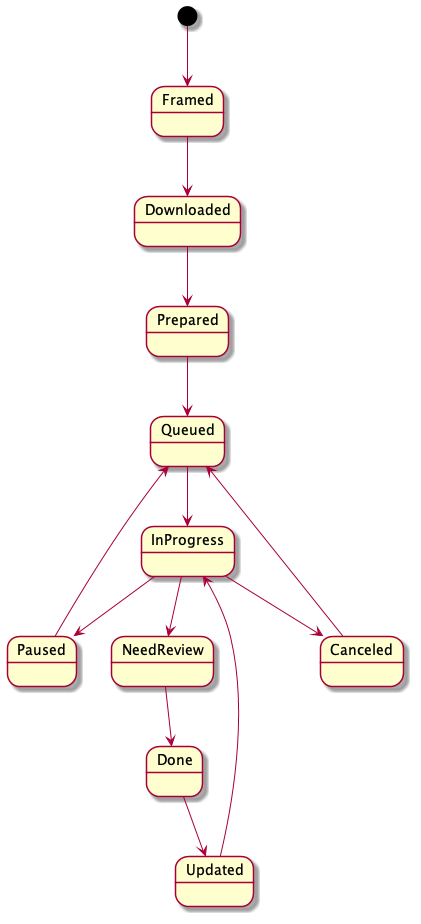

The diagram above was rendered by PlantUML. Its source (embedded in the PNG):
@startuml
[*] --> Framed
Framed --> Downloaded
Downloaded --> Prepared
Prepared --> Queued
Queued --> InProgress
InProgress --> NeedReview
NeedReview --> Done
Done --> Updated
InProgress --> Paused
InProgress --> Canceled
Paused --> Queued
Canceled --> Queued
Updated --> InProgress
@enduml